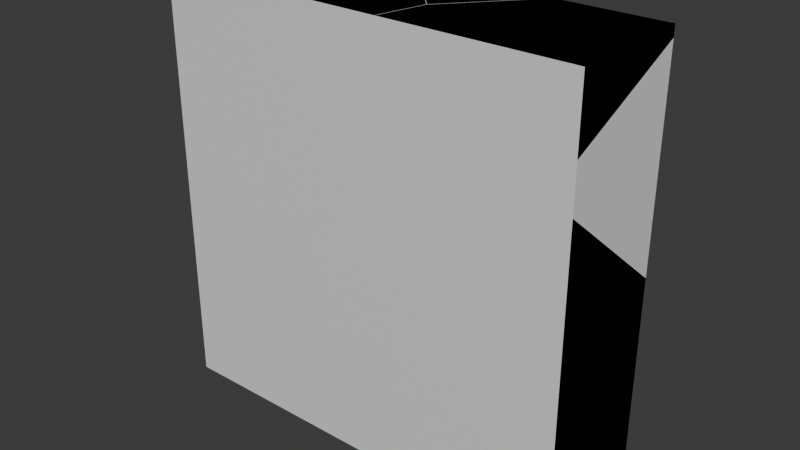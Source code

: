 # Source: shattered_wall.blend  (saved by Blender 4.3.32; exported with 4.5.12 LTS)
import bpy
from mathutils import Matrix  # noqa: F401  (used for matrix-valued properties, if any)

bpy.ops.wm.read_factory_settings(use_empty=True)
scene = bpy.context.scene
scene.name = 'Scene'

# ---- collections
col_collection = bpy.data.collections.new('Collection'); scene.collection.children.link(col_collection)

# ---- materials (node trees are filled in below, after node groups)
mat_material = bpy.data.materials.new('Material')
mat_material.alpha_threshold = 0.0
mat_material.roughness = 0.5
mat_material.line_color = (0.0, 0.0, 0.0, 1.0)

# ---- material node trees
mat_material.use_nodes = True; mat_material.node_tree.nodes.clear()
_N = mat_material.node_tree.nodes; _L = mat_material.node_tree.links
n0 = _N.new('ShaderNodeOutputMaterial'); n0.name = 'Material Output'; n0.location = (300, 300)
n1 = _N.new('ShaderNodeBsdfPrincipled'); n1.name = 'Principled BSDF'; n1.location = (10, 300)
n1.inputs[3].default_value = 1.45
_L.new(n1.outputs[0], n0.inputs[0])
n0.is_active_output = True

# ---- world
world_world = bpy.data.worlds.new('World'); scene.world = world_world
world_world.use_nodes = True; world_world.node_tree.nodes.clear()
_N = world_world.node_tree.nodes; _L = world_world.node_tree.links
n0 = _N.new('ShaderNodeOutputWorld'); n0.name = 'World Output'; n0.location = (300, 300)
n1 = _N.new('ShaderNodeBackground'); n1.name = 'Background'; n1.location = (10, 300)
n1.inputs[0].default_value = (0.05088, 0.05088, 0.05088, 1.0)
_L.new(n1.outputs[0], n0.inputs[0])
n0.is_active_output = True
world_world.color = (0.05088, 0.05088, 0.05088)
world_world.sun_shadow_jitter_overblur = 0.0

# ---- meshes
me_cube = bpy.data.meshes.new('Cube')
me_cube.from_pydata([(1.0, 1.0, 1.0), (1.0, 1.0, -1.0), (1.0, -1.0, 1.0), (1.0, -1.0, -1.0), (-1.0, 1.0, 1.0), (-1.0, 1.0, -1.0), (-1.0, -1.0, 1.0), (-1.0, -1.0, -1.0)], [], [(0, 4, 6, 2), (3, 2, 6, 7), (7, 6, 4, 5), (5, 1, 3, 7), (1, 0, 2, 3), (5, 4, 0, 1)])
_uv = me_cube.uv_layers.new(name='UVMap')
_uv.uv.foreach_set('vector', [0.625, 0.5, 0.875, 0.5, 0.875, 0.75, 0.625, 0.75, 0.375, 0.75, 0.625, 0.75, 0.625, 1.0, 0.375, 1.0, 0.375, 0.0, 0.625, 0.0, 0.625, 0.25, 0.375, 0.25, 0.125, 0.5, 0.375, 0.5, 0.375, 0.75, 0.125, 0.75, 0.375, 0.5, 0.625, 0.5, 0.625, 0.75, 0.375, 0.75, 0.375, 0.25, 0.625, 0.25, 0.625, 0.5, 0.375, 0.5])
me_cube.materials.append(mat_material)
me_cube.use_mirror_vertex_groups = False
me_cube.update()
me_cube_cell_007 = bpy.data.meshes.new('Cube_cell.007')
me_cube_cell_007.from_pydata([(-0.06516, -0.2432, 0.07431), (-0.01226, -0.2635, 0.1144), (-0.05028, -0.2635, 0.07903), (-0.0122, -0.2635, 0.04812), (0.06808, 0.3365, 0.4556), (-0.07071, 0.3365, 0.3268), (0.06808, -0.2635, 0.189), (-0.1298, 0.3365, -0.3493), (0.06808, 0.3365, -0.5106), (0.06808, 0.2147, -0.4105), (0.06808, -0.2635, -0.01685), (-0.01226, -0.2635, 0.1144), (-0.05028, -0.2635, 0.07903), (-0.0122, -0.2635, 0.04812), (0.06808, 0.3365, 0.4556), (-0.07071, 0.3365, 0.3268), (0.06808, -0.2635, 0.189), (-0.1298, 0.3365, -0.3493), (0.06808, 0.3365, -0.5106), (0.06808, 0.2147, -0.4105), (0.06808, -0.2635, -0.01685)], [], [(0, 12, 11), (0, 13, 12), (0, 5, 17), (17, 18, 19, 0), (13, 0, 19, 20), (10, 16, 1, 2, 3), (8, 14, 16, 10, 9), (15, 14, 8, 7), (5, 0, 11, 6, 4)])
_k = set([(1, 2), (1, 16), (2, 3), (3, 10), (4, 5), (4, 6), (5, 17), (6, 11), (7, 8), (7, 15), (8, 9), (9, 10), (11, 12), (12, 13), (13, 20), (14, 15), (14, 16), (17, 18), (18, 19), (19, 20)])
me_cube_cell_007.attributes.new('sharp_edge', 'BOOLEAN', 'EDGE').data.foreach_set('value', [ (min(e.vertices), max(e.vertices)) in _k for e in me_cube_cell_007.edges])
_uv = me_cube_cell_007.uv_layers.new(name='UVMap')
_uv.uv.foreach_set('vector', [1.0, 0.0, 1.0, 0.2866, 0.7114, 0.0, 0.0, 0.0, 0.2885, 0.0, 0.2866, 0.2866, 1.0, 1.0, 0.07993, 0.07993, 1.0, 0.07948, 0.07948, 0.07948, 0.8601, 0.07989, 1.0, 0.2733, 1.0, 1.0, 1.0, 0.7115, 1.0, 1.0, 0.2733, 0.2733, 0.9561, 0.274, 0.5591, 0.75, 0.5848, 0.75, 0.5755, 0.76, 0.5711, 0.7648, 0.5672, 0.76, 0.4974, 0.5, 0.6181, 0.5, 0.5848, 0.75, 0.5591, 0.75, 0.5099, 0.5508, 0.602, 0.4827, 0.6181, 0.5, 0.4974, 0.5, 0.5175, 0.4753, 0.07993, 0.0, 1.0, 0.0, 1.0, 0.2886, 0.951, 0.7286, 0.3369, 0.07135])
me_cube_cell_007.materials.append(mat_material)
me_cube_cell_007.update()
me_cube_cell_008 = bpy.data.meshes.new('Cube_cell.008')
me_cube_cell_008.from_pydata([(0.2342, 0.3861, 0.2059), (0.2342, -0.2139, 0.2059), (0.09966, -0.1953, -0.2286), (0.09053, 0.3861, 0.0261), (0.05448, -0.2139, -0.2139), (-0.2638, 0.3861, 0.2059), (0.2342, 0.3861, 0.1542), (0.2342, 0.175, 0.06024), (0.1462, -0.2139, -0.1945), (0.1598, -0.2139, -0.1819), (0.09763, 0.3861, 0.0276), (0.1134, -0.2139, -0.2244), (0.08652, -0.2139, -0.23), (-0.5417, -0.2139, 0.08861), (-0.5787, 0.0149, 0.2059), (-0.6349, -0.2139, 0.2059), (0.2342, -0.2139, -0.1127), (0.09763, 0.3861, 0.0276), (0.09053, 0.3861, 0.0261), (-0.2638, 0.3861, 0.2059), (-0.5787, 0.0149, 0.2059), (0.2342, 0.3861, 0.1542), (0.2342, 0.175, 0.06024), (0.1462, -0.2139, -0.1945), (0.1598, -0.2139, -0.1819), (0.1134, -0.2139, -0.2244), (0.05448, -0.2139, -0.2139), (0.08652, -0.2139, -0.23), (-0.5417, -0.2139, 0.08861), (-0.6349, -0.2139, 0.2059), (0.2342, -0.2139, -0.1127)], [], [(20, 19, 18, 26, 28), (22, 24, 23, 17, 21), (2, 18, 17, 23, 25), (2, 27, 26, 18), (25, 27, 2), (20, 28, 29), (24, 22, 30), (1, 0, 5, 14, 15), (16, 1, 15, 13, 4, 12, 11, 8, 9), (6, 0, 1, 16, 7), (3, 5, 0, 6, 10)])
_k = set([(3, 5), (3, 10), (4, 12), (4, 13), (5, 14), (6, 7), (6, 10), (7, 16), (8, 9), (8, 11), (9, 16), (11, 12), (13, 15), (14, 15), (17, 18), (17, 21), (18, 19), (19, 20), (20, 29), (21, 22), (22, 30), (23, 24), (23, 25), (24, 30), (25, 27), (26, 27), (26, 28), (28, 29)])
me_cube_cell_008.attributes.new('sharp_edge', 'BOOLEAN', 'EDGE').data.foreach_set('value', [ (min(e.vertices), max(e.vertices)) in _k for e in me_cube_cell_008.edges])
_uv = me_cube_cell_008.uv_layers.new(name='UVMap')
_uv.uv.foreach_set('vector', [0.7399, 0.0, 0.8449, 0.2385, 0.9282, 0.9282, 0.07094, 0.07094, 0.1336, 0.0, 0.373, 0.0, 0.9284, 0.0, 1.0, 0.07157, 1.0, 0.9282, 0.2833, 0.2117, 1.0, 0.0, 1.0, 0.9204, 0.9282, 0.9282, 0.07157, 0.07157, 0.729, 0.0, 0.0, 0.0, 0.2729, 0.0, 1.0, 0.07094, 0.9204, 0.9204, 0.271, 0.0, 0.2729, 0.2729, 0.0, 0.0, 0.7399, 0.7399, 0.1336, 0.1336, 0.741, 0.1322, 1.0, 0.07159, 1.0, 0.627, 0.4467, 0.07143, 0.625, 0.75, 0.625, 0.5, 0.6872, 0.5, 0.7266, 0.6547, 0.7336, 0.75, 0.5852, 0.75, 0.625, 0.75, 0.625, 0.8586, 0.6103, 0.847, 0.5725, 0.7725, 0.5705, 0.7685, 0.5712, 0.7651, 0.5749, 0.761, 0.5765, 0.7593, 0.6185, 0.5, 0.625, 0.5, 0.625, 0.75, 0.5852, 0.75, 0.6068, 0.5879, 0.6025, 0.482, 0.625, 0.4378, 0.625, 0.5, 0.6185, 0.5, 0.6027, 0.4829])
me_cube_cell_008.materials.append(mat_material)
me_cube_cell_008.update()
me_cube_cell_001 = bpy.data.meshes.new('Cube_cell.001')
me_cube_cell_001.from_pydata([(0.4728, 0.3626, -0.804), (0.4728, -0.2374, -0.804), (0.3387, -0.2192, 0.7596), (0.4728, 0.3626, 0.172), (0.4728, -0.1484, 0.5931), (0.2869, 0.3626, 0.3243), (0.2742, 0.3626, 0.3346), (0.4728, -0.2374, 0.6661), (0.3881, -0.2374, 0.7346), (-0.9227, -0.2374, -0.4524), (-0.6951, 0.3626, -0.6058), (-0.001027, -0.2374, 0.4415), (0.3519, -0.2374, 0.7636), (-0.6771, -0.2374, -0.804), (-0.5647, 0.3282, -0.804), (-0.911, -0.2374, -0.4693), (-0.5578, 0.3626, -0.804), (0.3256, -0.2374, 0.7582), (0.4728, 0.3626, 0.172), (0.2869, 0.3626, 0.3243), (0.4728, -0.1484, 0.5931), (0.4728, -0.2374, 0.6661), (0.3881, -0.2374, 0.7346), (0.2742, 0.3626, 0.3346), (-0.6951, 0.3626, -0.6058), (-0.9227, -0.2374, -0.4524), (-0.001027, -0.2374, 0.4415), (0.3519, -0.2374, 0.7636), (-0.6771, -0.2374, -0.804), (-0.911, -0.2374, -0.4693), (-0.5647, 0.3282, -0.804), (-0.5578, 0.3626, -0.804), (0.3256, -0.2374, 0.7582)], [], [(19, 20, 18), (22, 21, 20, 19, 23, 2), (2, 27, 22), (29, 30, 28), (25, 24, 31, 30, 29), (27, 2, 32), (32, 2, 26), (1, 7, 8, 12, 17, 11, 9, 15, 13), (0, 1, 13, 14, 16), (7, 1, 0, 3, 4), (5, 3, 0, 16, 10, 6), (2, 23, 24, 25, 26)])
_k = set([(3, 4), (3, 5), (4, 7), (5, 6), (6, 10), (7, 8), (8, 12), (9, 11), (9, 15), (10, 16), (11, 17), (12, 17), (13, 14), (13, 15), (14, 16), (18, 19), (18, 20), (19, 23), (20, 21), (21, 22), (22, 27), (23, 24), (24, 31), (25, 26), (25, 29), (26, 32), (27, 32), (28, 29), (28, 30), (30, 31)])
me_cube_cell_001.attributes.new('sharp_edge', 'BOOLEAN', 'EDGE').data.foreach_set('value', [ (min(e.vertices), max(e.vertices)) in _k for e in me_cube_cell_001.edges])
_uv = me_cube_cell_001.uv_layers.new(name='UVMap')
_uv.uv.foreach_set('vector', [0.07188, 0.0, 0.8019, 0.0, 0.8019, 0.7301, 0.2679, 0.0, 0.7975, 0.0513, 1.0, 0.1981, 1.0, 0.9281, 0.9204, 0.9204, 0.0, 0.0, 0.0, 0.0, 0.2658, 0.0, 0.2679, 0.2679, 1.0, 0.0718, 1.0, 0.8789, 0.192, 0.07128, 0.07187, 0.0, 0.929, 0.0, 0.9282, 0.8415, 0.8789, 0.8789, 0.0718, 0.0718, 1.0, 0.7342, 1.0, 1.0, 0.7327, 0.7327, 1.0, 0.7327, 1.0, 1.0, 0.7347, 0.7347, 0.375, 0.75, 0.5588, 0.75, 0.5673, 0.7606, 0.571, 0.7651, 0.5703, 0.7684, 0.5307, 0.8092, 0.419, 0.9244, 0.4168, 0.923, 0.375, 0.8937, 0.375, 0.5, 0.375, 0.75, 0.2313, 0.75, 0.2453, 0.5144, 0.2462, 0.5, 0.5588, 0.75, 0.375, 0.75, 0.375, 0.5, 0.497, 0.5, 0.5496, 0.7129, 0.516, 0.4768, 0.497, 0.5, 0.375, 0.5, 0.375, 0.3712, 0.3998, 0.354, 0.5173, 0.4752, 1.0, 0.0, 1.0, 0.9204, 0.07102, 0.0, 0.9281, 0.0, 0.7347, 0.0])
me_cube_cell_001.materials.append(mat_material)
me_cube_cell_001.update()
me_cube_cell_002 = bpy.data.meshes.new('Cube_cell.002')
me_cube_cell_002.from_pydata([(0.8148, -0.2864, 0.2007), (-1.05, 0.2935, -1.132), (-0.4469, -0.3065, -1.011), (-0.2195, 0.2935, -1.164), (0.7499, 0.2935, -0.2232), (-0.1203, 0.2935, -1.068), (-0.1319, 0.2935, -1.079), (0.6962, -0.3065, 0.09799), (0.8006, -0.3065, 0.1994), (-1.05, -0.3065, -0.9875), (0.43, 0.2717, 0.6366), (0.4484, 0.2935, 0.6366), (0.8061, 0.2935, 0.4545), (0.7684, -0.3065, 0.216), (0.7386, -0.3065, 0.2312), (0.1977, -0.3065, 0.5058), (0.3378, 0.1628, 0.6366), (0.1743, -0.3065, 0.5175), (0.1363, -0.07422, 0.6366), (-0.9407, -0.3065, -0.2087), (0.06059, 0.00533, 0.6366), (-1.05, -0.3065, -0.2798), (-1.05, 0.2935, 0.09086), (-0.9074, 0.2935, 0.1837), (0.01746, 0.05083, 0.6366), (-0.2113, 0.2935, 0.6366), (-1.05, 0.2935, -1.132), (-0.2195, 0.2935, -1.164), (0.7499, 0.2935, -0.2232), (0.8061, 0.2935, 0.4545), (-0.1203, 0.2935, -1.068), (-0.1319, 0.2935, -1.079), (0.6962, -0.3065, 0.09799), (0.8006, -0.3065, 0.1994), (-0.4469, -0.3065, -1.011), (-1.05, -0.3065, -0.9875), (0.4484, 0.2935, 0.6366), (0.43, 0.2717, 0.6366), (0.7684, -0.3065, 0.216), (0.7386, -0.3065, 0.2312), (0.3378, 0.1628, 0.6366), (0.1977, -0.3065, 0.5058), (0.1363, -0.07422, 0.6366), (0.1743, -0.3065, 0.5175), (-0.9407, -0.3065, -0.2087), (0.06059, 0.00533, 0.6366), (-1.05, 0.2935, 0.09086), (-0.9074, 0.2935, 0.1837), (-1.05, -0.3065, -0.2798), (0.01746, 0.05083, 0.6366), (-0.2113, 0.2935, 0.6366)], [], [(0, 30, 28), (30, 0, 33, 32, 31), (3, 31, 32, 34), (0, 28, 29), (36, 37, 39, 38, 29), (38, 33, 0, 29), (40, 41, 39, 37), (42, 43, 41, 40), (43, 42, 45, 44), (46, 48, 44, 45, 49, 47), (50, 47, 49), (18, 16, 10, 11, 25, 24, 20), (21, 35, 2, 7, 8, 13, 14, 15, 17, 19), (26, 35, 21, 22), (12, 4, 5, 6, 27, 26, 22, 23, 25, 11), (34, 9, 1, 3)])
_k = set([(1, 3), (1, 9), (2, 7), (2, 35), (3, 31), (4, 5), (4, 12), (5, 6), (6, 27), (7, 8), (8, 13), (9, 34), (10, 11), (10, 16), (11, 12), (13, 14), (14, 15), (15, 17), (16, 18), (17, 19), (18, 20), (19, 21), (20, 24), (21, 22), (22, 23), (23, 25), (24, 25), (26, 27), (26, 35), (28, 29), (28, 30), (29, 36), (30, 31), (32, 33), (32, 34), (33, 38), (36, 37), (37, 40), (38, 39), (39, 41), (40, 42), (41, 43), (42, 45), (43, 44), (44, 48), (45, 49), (46, 47), (46, 48), (47, 50), (49, 50)])
me_cube_cell_002.attributes.new('sharp_edge', 'BOOLEAN', 'EDGE').data.foreach_set('value', [ (min(e.vertices), max(e.vertices)) in _k for e in me_cube_cell_002.edges])
_uv = me_cube_cell_002.uv_layers.new(name='UVMap')
_uv.uv.foreach_set('vector', [1.0, 0.0, 1.0, 0.9208, 0.07914, 0.0, 0.9208, 0.9208, 0.0, 0.0, 0.2872, 0.0, 1.0, 0.07148, 1.0, 0.9288, 1.0, 0.9288, 0.9288, 0.9288, 0.07148, 0.07148, 1.0, 0.07142, 0.0, 0.0, 0.9209, 0.0, 0.9199, 0.9199, 0.1434, 0.07185, 0.1027, 0.0, 0.9285, 0.0, 1.0, 0.07141, 1.0, 0.9279, 0.07141, 0.07141, 0.7128, 0.0, 1.0, 0.0, 0.9279, 0.9279, 0.258, 0.0, 0.928, 0.0, 0.9285, 0.9285, 0.1027, 0.1027, 1.0, 0.2576, 1.0, 0.8675, 0.928, 0.928, 0.258, 0.258, 0.8675, 0.8675, 0.2576, 0.2576, 0.04884, 0.0, 0.8696, 0.0, 0.9466, 0.9058, 0.08954, 0.04856, 0.1304, 0.0, 0.9512, 0.0, 1.0, 0.0842, 1.0, 0.8424, 0.843, 0.08335, 0.8424, 0.8424, 0.0842, 0.0842, 0.7267, 0.6532, 0.7016, 0.5544, 0.69, 0.5091, 0.6877, 0.5, 0.7702, 0.5, 0.7416, 0.6011, 0.7362, 0.6201, 0.5104, 1.0, 0.422, 1.0, 0.419, 0.9246, 0.5577, 0.7817, 0.5703, 0.7687, 0.5724, 0.7727, 0.5743, 0.7765, 0.6086, 0.8441, 0.6101, 0.847, 0.5193, 0.9864, 0.4039, 0.25, 0.422, 0.0, 0.5104, 0.0, 0.5568, 0.25, 0.602, 0.4824, 0.5175, 0.475, 0.4119, 0.3662, 0.4105, 0.3647, 0.3999, 0.3538, 0.4039, 0.25, 0.5568, 0.25, 0.5684, 0.2678, 0.625, 0.3548, 0.625, 0.4373, 0.07142, 0.07142, 0.1333, 0.07852, 0.9283, 0.004828, 0.9288, 0.9288])
me_cube_cell_002.materials.append(mat_material)
me_cube_cell_002.update()
me_cube_cell_003 = bpy.data.meshes.new('Cube_cell.003')
me_cube_cell_003.from_pydata([(-0.4818, 0.2918, -0.1576), (-0.4818, -0.3082, -0.1576), (-0.4818, -0.3082, 0.2168), (0.3039, 0.2918, 0.04154), (-0.4508, -0.3082, 0.2156), (-0.4818, 0.2918, 0.07131), (0.1209, -0.3082, 0.1926), (0.3478, 0.2918, 0.03977), (0.3658, -0.3082, -0.1576), (0.3684, 0.2918, 0.01031), (0.3855, -0.2098, -0.1576), (0.4855, 0.2918, -0.1576), (0.3039, 0.2918, 0.04154), (-0.4818, 0.2918, 0.07131), (-0.4818, -0.3082, 0.2168), (-0.4508, -0.3082, 0.2156), (0.3478, 0.2918, 0.03977), (0.1209, -0.3082, 0.1926), (0.3658, -0.3082, -0.1576), (0.3855, -0.2098, -0.1576), (0.3684, 0.2918, 0.01031), (0.4855, 0.2918, -0.1576)], [], [(13, 14, 15, 12), (12, 15, 17, 16), (19, 20, 16, 17, 18), (21, 20, 19), (2, 1, 8, 6, 4), (0, 1, 2, 5), (1, 0, 11, 10, 8), (3, 7, 9, 11, 0, 5)])
_k = set([(2, 4), (2, 5), (3, 5), (3, 7), (4, 6), (6, 8), (7, 9), (8, 10), (9, 11), (10, 11), (12, 13), (12, 16), (13, 14), (14, 15), (15, 17), (16, 20), (17, 18), (18, 19), (19, 21), (20, 21)])
me_cube_cell_003.attributes.new('sharp_edge', 'BOOLEAN', 'EDGE').data.foreach_set('value', [ (min(e.vertices), max(e.vertices)) in _k for e in me_cube_cell_003.edges])
_uv = me_cube_cell_003.uv_layers.new(name='UVMap')
_uv.uv.foreach_set('vector', [0.9279, 0.8742, 0.07077, 0.03448, 0.07079, 0.0, 0.9285, 0.0, 1.0, 0.07146, 1.0, 0.9292, 0.07183, 0.0, 0.9286, 0.0, 1.0, 0.2119, 1.0, 0.9286, 0.9286, 0.9286, 0.07183, 0.07183, 0.9202, 0.07143, 0.9288, 0.2122, 0.9286, 0.9286, 0.2119, 0.2119, 0.4218, 1.0, 0.375, 1.0, 0.375, 0.894, 0.4188, 0.9247, 0.4216, 0.9961, 0.375, 0.25, 0.375, 0.0, 0.4218, 0.0, 0.4036, 0.25, 0.125, 0.75, 0.125, 0.5, 0.2459, 0.5, 0.2334, 0.709, 0.231, 0.75, 0.3999, 0.3482, 0.3997, 0.3537, 0.396, 0.3563, 0.375, 0.3709, 0.375, 0.25, 0.4036, 0.25])
me_cube_cell_003.materials.append(mat_material)
me_cube_cell_003.update()
me_cube_cell_004 = bpy.data.meshes.new('Cube_cell.004')
me_cube_cell_004.from_pydata([(-0.5183, 0.337, 0.2503), (-0.5183, -0.263, 0.2503), (-0.5183, -0.263, -0.6635), (-0.5032, -0.263, -0.6537), (0.2791, 0.337, 0.2259), (-0.5183, 0.337, -0.2926), (0.3165, 0.337, 0.2503), (0.7039, -0.263, 0.1324), (0.6666, -0.03267, 0.2503), (0.6103, -0.263, 0.2503), (-0.5183, -0.263, -0.6635), (-0.5183, 0.337, -0.2926), (0.2791, 0.337, 0.2259), (-0.5032, -0.263, -0.6537), (0.3165, 0.337, 0.2503), (0.6666, -0.03267, 0.2503), (0.7039, -0.263, 0.1324), (0.6103, -0.263, 0.2503)], [], [(11, 12, 13, 10), (8, 17, 16), (14, 0, 1, 9, 15), (1, 2, 3, 7, 9), (2, 1, 0, 5), (0, 14, 4, 5), (8, 16, 13, 12, 6)])
_k = set([(2, 3), (2, 5), (3, 7), (4, 5), (4, 14), (6, 8), (6, 12), (7, 9), (8, 17), (9, 15), (10, 11), (10, 13), (11, 12), (13, 16), (14, 15), (16, 17)])
me_cube_cell_004.attributes.new('sharp_edge', 'BOOLEAN', 'EDGE').data.foreach_set('value', [ (min(e.vertices), max(e.vertices)) in _k for e in me_cube_cell_004.edges])
_uv = me_cube_cell_004.uv_layers.new(name='UVMap')
_uv.uv.foreach_set('vector', [0.1265, 0.07152, 1.0, 0.07199, 1.0, 0.9282, 0.9835, 0.9282, 0.2587, 0.2587, 0.8679, 0.26, 0.868, 0.868, 0.7706, 0.5, 0.875, 0.5, 0.875, 0.75, 0.7339, 0.75, 0.7269, 0.654, 0.625, 1.0, 0.5108, 1.0, 0.512, 0.9981, 0.6103, 0.8472, 0.625, 0.8589, 0.5108, 0.0, 0.625, 0.0, 0.625, 0.25, 0.5571, 0.25, 0.625, 0.25, 0.625, 0.3544, 0.622, 0.3497, 0.5571, 0.25, 0.2587, 0.0, 0.868, 0.0, 0.9282, 0.9282, 0.07199, 0.07199, 0.072, 0.04279])
me_cube_cell_004.materials.append(mat_material)
me_cube_cell_004.update()

# ---- objects
ob_cube = bpy.data.objects.new('Cube', me_cube)
ob_cube_cell = bpy.data.objects.new('Cube_cell', me_cube_cell_007)
ob_cube_cell_001 = bpy.data.objects.new('Cube_cell.001', me_cube_cell_008)
ob_cube_cell_002 = bpy.data.objects.new('Cube_cell.002', me_cube_cell_001)
ob_cube_cell_003 = bpy.data.objects.new('Cube_cell.003', me_cube_cell_002)
ob_cube_cell_004 = bpy.data.objects.new('Cube_cell.004', me_cube_cell_003)
ob_cube_cell_005 = bpy.data.objects.new('Cube_cell.005', me_cube_cell_004)

# ---- transforms, parenting, visibility, modifiers, constraints
ob_cube.location = (0.0, 0.0, 0.0)
ob_cube.scale = (1.0, 0.3, 1.0)
ob_cube.lock_rotations_4d = False
ob_cube.empty_display_type = 'ARROWS'
ob_cube.lineart.crease_threshold = 0.0
ob_cube_cell.location = (0.9319, -0.03651, 0.4895)
ob_cube_cell_001.location = (0.7658, -0.08609, 0.7941)
ob_cube_cell_002.location = (0.5272, -0.06263, -0.196)
ob_cube_cell_003.location = (0.0498, 0.006506, 0.3634)
ob_cube_cell_004.location = (-0.5182, 0.008199, -0.8424)
ob_cube_cell_005.location = (-0.4817, -0.03696, 0.7497)

# ---- collection membership
col_collection.objects.link(ob_cube)
col_collection.objects.link(ob_cube_cell)
col_collection.objects.link(ob_cube_cell_001)
col_collection.objects.link(ob_cube_cell_002)
col_collection.objects.link(ob_cube_cell_003)
col_collection.objects.link(ob_cube_cell_004)
col_collection.objects.link(ob_cube_cell_005)

# ---- scene / render settings (as saved in the file)
scene.frame_start = 1; scene.frame_end = 250; scene.frame_set(1)
scene.render.engine = 'BLENDER_EEVEE_NEXT'
bpy.context.view_layer.update()

# ---- added for rendering (the .blend has no active camera and no usable light): camera, sun
cam_auto = bpy.data.cameras.new('AutoCamera')
cam_auto.lens = 50.0
cam_auto.sensor_width = 36.0
cam_auto.clip_end = 1000.0
ob_auto_camera = bpy.data.objects.new('AutoCamera', cam_auto)
scene.collection.objects.link(ob_auto_camera)
ob_auto_camera.location = (2.67516, -3.2102, 2.14013)
ob_auto_camera.rotation_euler = (1.09748, -7.21219e-08, 0.694738)
scene.camera = ob_auto_camera
light_auto_sun = bpy.data.lights.new('AutoSun', 'SUN')
light_auto_sun.energy = 3.0
light_auto_sun.angle = 0.0523599
ob_auto_sun = bpy.data.objects.new('AutoSun', light_auto_sun)
scene.collection.objects.link(ob_auto_sun)
ob_auto_sun.rotation_euler = (0.872665, 0.174533, 0.523599)
bpy.context.view_layer.update()
